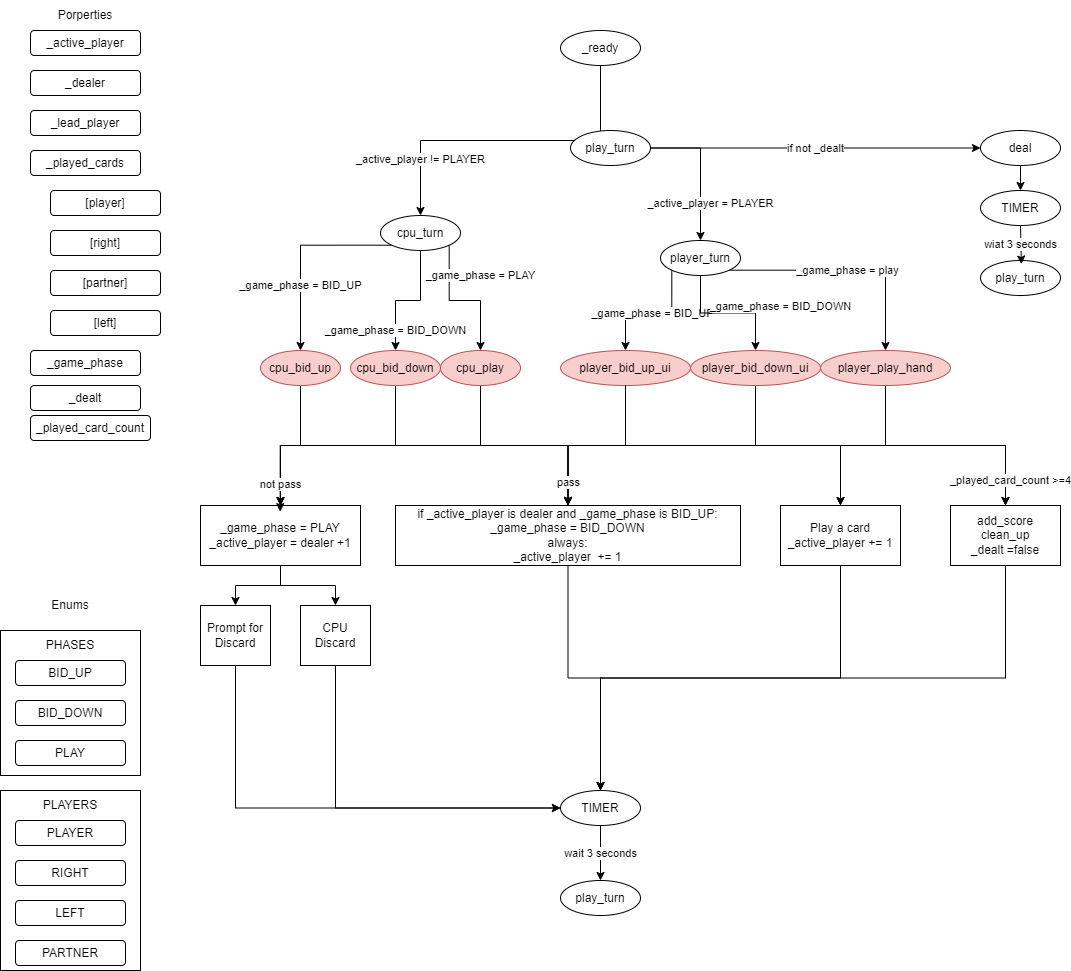

The diagram above was exported from draw.io. Its source (the exported page's mxGraphModel, read from the mxfile embedded in the PNG):
<mxGraphModel dx="2074" dy="1204" grid="1" gridSize="10" guides="1" tooltips="1" connect="1" arrows="1" fold="1" page="1" pageScale="1" pageWidth="1100" pageHeight="850" background="#ffffff" math="0" shadow="0">
  <root>
    <mxCell id="0" />
    <mxCell id="1" parent="0" />
    <mxCell id="0c-nq8vzKu5_ylB7YTAL-1" value="_active_player" style="rounded=1;whiteSpace=wrap;html=1;" parent="1" vertex="1">
      <mxGeometry x="40" y="40" width="110" height="25" as="geometry" />
    </mxCell>
    <mxCell id="0c-nq8vzKu5_ylB7YTAL-2" value="_dealer" style="rounded=1;whiteSpace=wrap;html=1;" parent="1" vertex="1">
      <mxGeometry x="40" y="80" width="110" height="25" as="geometry" />
    </mxCell>
    <mxCell id="0c-nq8vzKu5_ylB7YTAL-29" value="_active_player != PLAYER" style="edgeStyle=orthogonalEdgeStyle;rounded=0;orthogonalLoop=1;jettySize=auto;html=1;exitX=0.5;exitY=1;exitDx=0;exitDy=0;" parent="1" source="0c-nq8vzKu5_ylB7YTAL-4" target="0c-nq8vzKu5_ylB7YTAL-16" edge="1">
      <mxGeometry x="0.6596" relative="1" as="geometry">
        <mxPoint as="offset" />
      </mxGeometry>
    </mxCell>
    <mxCell id="0c-nq8vzKu5_ylB7YTAL-4" value="_ready" style="ellipse;whiteSpace=wrap;html=1;" parent="1" vertex="1">
      <mxGeometry x="570" y="40" width="80" height="35" as="geometry" />
    </mxCell>
    <mxCell id="0c-nq8vzKu5_ylB7YTAL-5" value="_lead_player" style="rounded=1;whiteSpace=wrap;html=1;" parent="1" vertex="1">
      <mxGeometry x="40" y="120" width="110" height="25" as="geometry" />
    </mxCell>
    <mxCell id="0c-nq8vzKu5_ylB7YTAL-46" value="_game_phase = BID_UP" style="edgeStyle=orthogonalEdgeStyle;rounded=0;orthogonalLoop=1;jettySize=auto;html=1;exitX=0;exitY=1;exitDx=0;exitDy=0;entryX=0.5;entryY=0;entryDx=0;entryDy=0;" parent="1" source="0c-nq8vzKu5_ylB7YTAL-16" target="0c-nq8vzKu5_ylB7YTAL-49" edge="1">
      <mxGeometry x="0.3405" relative="1" as="geometry">
        <mxPoint x="330" y="325" as="targetPoint" />
        <mxPoint as="offset" />
      </mxGeometry>
    </mxCell>
    <mxCell id="0c-nq8vzKu5_ylB7YTAL-47" value="_game_phase = PLAY" style="edgeStyle=orthogonalEdgeStyle;rounded=0;orthogonalLoop=1;jettySize=auto;html=1;exitX=1;exitY=1;exitDx=0;exitDy=0;entryX=0.5;entryY=0;entryDx=0;entryDy=0;" parent="1" source="0c-nq8vzKu5_ylB7YTAL-16" target="0c-nq8vzKu5_ylB7YTAL-43" edge="1">
      <mxGeometry x="0.3445" y="-30" relative="1" as="geometry">
        <mxPoint x="30" y="-30" as="offset" />
      </mxGeometry>
    </mxCell>
    <mxCell id="0c-nq8vzKu5_ylB7YTAL-61" value="_game_phase = BID_DOWN" style="edgeStyle=orthogonalEdgeStyle;rounded=0;orthogonalLoop=1;jettySize=auto;html=1;exitX=0.5;exitY=1;exitDx=0;exitDy=0;" parent="1" source="0c-nq8vzKu5_ylB7YTAL-16" target="0c-nq8vzKu5_ylB7YTAL-50" edge="1">
      <mxGeometry x="0.6842" relative="1" as="geometry">
        <mxPoint as="offset" />
      </mxGeometry>
    </mxCell>
    <mxCell id="0c-nq8vzKu5_ylB7YTAL-16" value="cpu_turn" style="ellipse;whiteSpace=wrap;html=1;" parent="1" vertex="1">
      <mxGeometry x="390" y="225" width="80" height="35" as="geometry" />
    </mxCell>
    <mxCell id="0c-nq8vzKu5_ylB7YTAL-25" value="Porperties" style="text;html=1;strokeColor=none;fillColor=none;align=center;verticalAlign=middle;whiteSpace=wrap;rounded=0;" parent="1" vertex="1">
      <mxGeometry x="65" y="10" width="60" height="30" as="geometry" />
    </mxCell>
    <mxCell id="0c-nq8vzKu5_ylB7YTAL-26" value="Enums" style="text;html=1;strokeColor=none;fillColor=none;align=center;verticalAlign=middle;whiteSpace=wrap;rounded=0;" parent="1" vertex="1">
      <mxGeometry x="50" y="600" width="60" height="30" as="geometry" />
    </mxCell>
    <mxCell id="0c-nq8vzKu5_ylB7YTAL-28" value="" style="group" parent="1" vertex="1" connectable="0">
      <mxGeometry x="40" y="160" width="130" height="185" as="geometry" />
    </mxCell>
    <mxCell id="0c-nq8vzKu5_ylB7YTAL-7" value="_played_cards" style="rounded=1;whiteSpace=wrap;html=1;" parent="0c-nq8vzKu5_ylB7YTAL-28" vertex="1">
      <mxGeometry width="110" height="25" as="geometry" />
    </mxCell>
    <mxCell id="0c-nq8vzKu5_ylB7YTAL-8" value="[player]" style="rounded=1;whiteSpace=wrap;html=1;" parent="0c-nq8vzKu5_ylB7YTAL-28" vertex="1">
      <mxGeometry x="20" y="40" width="110" height="25" as="geometry" />
    </mxCell>
    <mxCell id="0c-nq8vzKu5_ylB7YTAL-10" value="[right]" style="rounded=1;whiteSpace=wrap;html=1;" parent="0c-nq8vzKu5_ylB7YTAL-28" vertex="1">
      <mxGeometry x="20" y="80" width="110" height="25" as="geometry" />
    </mxCell>
    <mxCell id="0c-nq8vzKu5_ylB7YTAL-12" value="[partner]" style="rounded=1;whiteSpace=wrap;html=1;" parent="0c-nq8vzKu5_ylB7YTAL-28" vertex="1">
      <mxGeometry x="20" y="120" width="110" height="25" as="geometry" />
    </mxCell>
    <mxCell id="0c-nq8vzKu5_ylB7YTAL-14" value="[left]" style="rounded=1;whiteSpace=wrap;html=1;" parent="0c-nq8vzKu5_ylB7YTAL-28" vertex="1">
      <mxGeometry x="20" y="160" width="110" height="25" as="geometry" />
    </mxCell>
    <mxCell id="0c-nq8vzKu5_ylB7YTAL-32" value="_active_player = PLAYER" style="edgeStyle=orthogonalEdgeStyle;rounded=0;orthogonalLoop=1;jettySize=auto;html=1;exitX=1;exitY=0.5;exitDx=0;exitDy=0;entryX=0.5;entryY=0;entryDx=0;entryDy=0;" parent="1" source="0c-nq8vzKu5_ylB7YTAL-30" target="0c-nq8vzKu5_ylB7YTAL-31" edge="1">
      <mxGeometry x="0.4667" y="10" relative="1" as="geometry">
        <mxPoint as="offset" />
      </mxGeometry>
    </mxCell>
    <mxCell id="0c-nq8vzKu5_ylB7YTAL-102" value="if not _dealt" style="edgeStyle=orthogonalEdgeStyle;rounded=0;orthogonalLoop=1;jettySize=auto;html=1;exitX=1;exitY=0.5;exitDx=0;exitDy=0;entryX=0;entryY=0.5;entryDx=0;entryDy=0;" parent="1" source="0c-nq8vzKu5_ylB7YTAL-30" target="0c-nq8vzKu5_ylB7YTAL-98" edge="1">
      <mxGeometry relative="1" as="geometry" />
    </mxCell>
    <mxCell id="0c-nq8vzKu5_ylB7YTAL-30" value="play_turn" style="ellipse;whiteSpace=wrap;html=1;" parent="1" vertex="1">
      <mxGeometry x="580" y="140" width="80" height="35" as="geometry" />
    </mxCell>
    <mxCell id="0c-nq8vzKu5_ylB7YTAL-57" value="_game_phase = BID_UP" style="edgeStyle=orthogonalEdgeStyle;rounded=0;orthogonalLoop=1;jettySize=auto;html=1;exitX=0;exitY=1;exitDx=0;exitDy=0;" parent="1" source="0c-nq8vzKu5_ylB7YTAL-31" target="0c-nq8vzKu5_ylB7YTAL-54" edge="1">
      <mxGeometry relative="1" as="geometry">
        <Array as="points">
          <mxPoint x="682" y="323" />
          <mxPoint x="635" y="323" />
        </Array>
      </mxGeometry>
    </mxCell>
    <mxCell id="0c-nq8vzKu5_ylB7YTAL-60" value="_game_phase = play" style="edgeStyle=orthogonalEdgeStyle;rounded=0;orthogonalLoop=1;jettySize=auto;html=1;exitX=1;exitY=1;exitDx=0;exitDy=0;" parent="1" source="0c-nq8vzKu5_ylB7YTAL-31" target="0c-nq8vzKu5_ylB7YTAL-59" edge="1">
      <mxGeometry relative="1" as="geometry" />
    </mxCell>
    <mxCell id="0c-nq8vzKu5_ylB7YTAL-62" value="_game_phase = BID_DOWN" style="edgeStyle=orthogonalEdgeStyle;rounded=0;orthogonalLoop=1;jettySize=auto;html=1;exitX=0.5;exitY=1;exitDx=0;exitDy=0;" parent="1" source="0c-nq8vzKu5_ylB7YTAL-31" target="0c-nq8vzKu5_ylB7YTAL-55" edge="1">
      <mxGeometry x="0.4231" y="26" relative="1" as="geometry">
        <mxPoint x="-1" y="-7" as="offset" />
      </mxGeometry>
    </mxCell>
    <mxCell id="0c-nq8vzKu5_ylB7YTAL-31" value="player_turn" style="ellipse;whiteSpace=wrap;html=1;" parent="1" vertex="1">
      <mxGeometry x="670" y="250" width="80" height="35" as="geometry" />
    </mxCell>
    <mxCell id="0c-nq8vzKu5_ylB7YTAL-34" value="_game_phase" style="rounded=1;whiteSpace=wrap;html=1;" parent="1" vertex="1">
      <mxGeometry x="40" y="360" width="110" height="25" as="geometry" />
    </mxCell>
    <mxCell id="0c-nq8vzKu5_ylB7YTAL-35" value="" style="group" parent="1" vertex="1" connectable="0">
      <mxGeometry x="10" y="800" width="140" height="180" as="geometry" />
    </mxCell>
    <mxCell id="0c-nq8vzKu5_ylB7YTAL-36" value="" style="rounded=0;whiteSpace=wrap;html=1;" parent="0c-nq8vzKu5_ylB7YTAL-35" vertex="1">
      <mxGeometry width="140" height="180" as="geometry" />
    </mxCell>
    <mxCell id="0c-nq8vzKu5_ylB7YTAL-37" value="PLAYERS" style="text;html=1;strokeColor=none;fillColor=none;align=center;verticalAlign=middle;whiteSpace=wrap;rounded=0;" parent="0c-nq8vzKu5_ylB7YTAL-35" vertex="1">
      <mxGeometry x="40" width="60" height="30" as="geometry" />
    </mxCell>
    <mxCell id="0c-nq8vzKu5_ylB7YTAL-38" value="PLAYER" style="rounded=1;whiteSpace=wrap;html=1;" parent="0c-nq8vzKu5_ylB7YTAL-35" vertex="1">
      <mxGeometry x="15" y="30" width="110" height="25" as="geometry" />
    </mxCell>
    <mxCell id="0c-nq8vzKu5_ylB7YTAL-39" value="RIGHT" style="rounded=1;whiteSpace=wrap;html=1;" parent="0c-nq8vzKu5_ylB7YTAL-35" vertex="1">
      <mxGeometry x="15" y="70" width="110" height="25" as="geometry" />
    </mxCell>
    <mxCell id="0c-nq8vzKu5_ylB7YTAL-40" value="LEFT" style="rounded=1;whiteSpace=wrap;html=1;" parent="0c-nq8vzKu5_ylB7YTAL-35" vertex="1">
      <mxGeometry x="15" y="110" width="110" height="25" as="geometry" />
    </mxCell>
    <mxCell id="0c-nq8vzKu5_ylB7YTAL-41" value="PARTNER" style="rounded=1;whiteSpace=wrap;html=1;" parent="0c-nq8vzKu5_ylB7YTAL-35" vertex="1">
      <mxGeometry x="15" y="150" width="110" height="25" as="geometry" />
    </mxCell>
    <mxCell id="0c-nq8vzKu5_ylB7YTAL-42" value="" style="group" parent="1" vertex="1" connectable="0">
      <mxGeometry x="10" y="640" width="140" height="145" as="geometry" />
    </mxCell>
    <mxCell id="0c-nq8vzKu5_ylB7YTAL-18" value="" style="rounded=0;whiteSpace=wrap;html=1;" parent="0c-nq8vzKu5_ylB7YTAL-42" vertex="1">
      <mxGeometry width="140" height="145" as="geometry" />
    </mxCell>
    <mxCell id="0c-nq8vzKu5_ylB7YTAL-19" value="PHASES" style="text;html=1;strokeColor=none;fillColor=none;align=center;verticalAlign=middle;whiteSpace=wrap;rounded=0;" parent="0c-nq8vzKu5_ylB7YTAL-42" vertex="1">
      <mxGeometry x="40" width="60" height="30" as="geometry" />
    </mxCell>
    <mxCell id="0c-nq8vzKu5_ylB7YTAL-20" value="BID_UP" style="rounded=1;whiteSpace=wrap;html=1;" parent="0c-nq8vzKu5_ylB7YTAL-42" vertex="1">
      <mxGeometry x="15" y="30" width="110" height="25" as="geometry" />
    </mxCell>
    <mxCell id="0c-nq8vzKu5_ylB7YTAL-21" value="BID_DOWN" style="rounded=1;whiteSpace=wrap;html=1;" parent="0c-nq8vzKu5_ylB7YTAL-42" vertex="1">
      <mxGeometry x="15" y="70" width="110" height="25" as="geometry" />
    </mxCell>
    <mxCell id="0c-nq8vzKu5_ylB7YTAL-22" value="PLAY" style="rounded=1;whiteSpace=wrap;html=1;" parent="0c-nq8vzKu5_ylB7YTAL-42" vertex="1">
      <mxGeometry x="15" y="110" width="110" height="25" as="geometry" />
    </mxCell>
    <mxCell id="0c-nq8vzKu5_ylB7YTAL-84" style="edgeStyle=orthogonalEdgeStyle;rounded=0;orthogonalLoop=1;jettySize=auto;html=1;exitX=0.5;exitY=1;exitDx=0;exitDy=0;entryX=0.5;entryY=0;entryDx=0;entryDy=0;" parent="1" source="0c-nq8vzKu5_ylB7YTAL-43" target="0c-nq8vzKu5_ylB7YTAL-80" edge="1">
      <mxGeometry relative="1" as="geometry" />
    </mxCell>
    <mxCell id="0c-nq8vzKu5_ylB7YTAL-86" style="edgeStyle=orthogonalEdgeStyle;rounded=0;orthogonalLoop=1;jettySize=auto;html=1;exitX=0.5;exitY=1;exitDx=0;exitDy=0;" parent="1" source="0c-nq8vzKu5_ylB7YTAL-43" target="0c-nq8vzKu5_ylB7YTAL-85" edge="1">
      <mxGeometry relative="1" as="geometry" />
    </mxCell>
    <mxCell id="0c-nq8vzKu5_ylB7YTAL-43" value="cpu_play" style="ellipse;whiteSpace=wrap;html=1;fillColor=#f8cecc;strokeColor=#b85450;" parent="1" vertex="1">
      <mxGeometry x="450" y="360" width="80" height="35" as="geometry" />
    </mxCell>
    <mxCell id="0c-nq8vzKu5_ylB7YTAL-64" style="edgeStyle=orthogonalEdgeStyle;rounded=0;orthogonalLoop=1;jettySize=auto;html=1;exitX=0.5;exitY=1;exitDx=0;exitDy=0;" parent="1" source="0c-nq8vzKu5_ylB7YTAL-49" target="0c-nq8vzKu5_ylB7YTAL-63" edge="1">
      <mxGeometry relative="1" as="geometry" />
    </mxCell>
    <mxCell id="0c-nq8vzKu5_ylB7YTAL-76" style="edgeStyle=orthogonalEdgeStyle;rounded=0;orthogonalLoop=1;jettySize=auto;html=1;exitX=0.5;exitY=1;exitDx=0;exitDy=0;" parent="1" source="0c-nq8vzKu5_ylB7YTAL-49" target="0c-nq8vzKu5_ylB7YTAL-75" edge="1">
      <mxGeometry relative="1" as="geometry" />
    </mxCell>
    <mxCell id="0c-nq8vzKu5_ylB7YTAL-49" value="cpu_bid_up" style="ellipse;whiteSpace=wrap;html=1;fillColor=#f8cecc;strokeColor=#b85450;" parent="1" vertex="1">
      <mxGeometry x="270" y="360" width="80" height="35" as="geometry" />
    </mxCell>
    <mxCell id="0c-nq8vzKu5_ylB7YTAL-65" style="edgeStyle=orthogonalEdgeStyle;rounded=0;orthogonalLoop=1;jettySize=auto;html=1;exitX=0.5;exitY=1;exitDx=0;exitDy=0;entryX=0.5;entryY=0;entryDx=0;entryDy=0;" parent="1" source="0c-nq8vzKu5_ylB7YTAL-50" target="0c-nq8vzKu5_ylB7YTAL-63" edge="1">
      <mxGeometry relative="1" as="geometry" />
    </mxCell>
    <mxCell id="0c-nq8vzKu5_ylB7YTAL-77" style="edgeStyle=orthogonalEdgeStyle;rounded=0;orthogonalLoop=1;jettySize=auto;html=1;exitX=0.5;exitY=1;exitDx=0;exitDy=0;entryX=0.5;entryY=0;entryDx=0;entryDy=0;" parent="1" source="0c-nq8vzKu5_ylB7YTAL-50" target="0c-nq8vzKu5_ylB7YTAL-75" edge="1">
      <mxGeometry relative="1" as="geometry">
        <mxPoint x="650" y="445" as="targetPoint" />
      </mxGeometry>
    </mxCell>
    <mxCell id="0c-nq8vzKu5_ylB7YTAL-50" value="cpu_bid_down" style="ellipse;whiteSpace=wrap;html=1;fillColor=#f8cecc;strokeColor=#b85450;" parent="1" vertex="1">
      <mxGeometry x="360" y="360" width="90" height="35" as="geometry" />
    </mxCell>
    <mxCell id="0c-nq8vzKu5_ylB7YTAL-78" style="edgeStyle=orthogonalEdgeStyle;rounded=0;orthogonalLoop=1;jettySize=auto;html=1;exitX=0.5;exitY=1;exitDx=0;exitDy=0;entryX=0.5;entryY=0;entryDx=0;entryDy=0;" parent="1" source="0c-nq8vzKu5_ylB7YTAL-54" target="0c-nq8vzKu5_ylB7YTAL-75" edge="1">
      <mxGeometry relative="1" as="geometry" />
    </mxCell>
    <mxCell id="0c-nq8vzKu5_ylB7YTAL-54" value="player_bid_up_ui" style="ellipse;whiteSpace=wrap;html=1;fillColor=#f8cecc;strokeColor=#b85450;" parent="1" vertex="1">
      <mxGeometry x="570" y="360" width="130" height="35" as="geometry" />
    </mxCell>
    <mxCell id="0c-nq8vzKu5_ylB7YTAL-67" style="edgeStyle=orthogonalEdgeStyle;rounded=0;orthogonalLoop=1;jettySize=auto;html=1;exitX=0.5;exitY=1;exitDx=0;exitDy=0;entryX=0.5;entryY=0;entryDx=0;entryDy=0;" parent="1" source="0c-nq8vzKu5_ylB7YTAL-55" target="0c-nq8vzKu5_ylB7YTAL-63" edge="1">
      <mxGeometry relative="1" as="geometry" />
    </mxCell>
    <mxCell id="0c-nq8vzKu5_ylB7YTAL-79" value="pass" style="edgeStyle=orthogonalEdgeStyle;rounded=0;orthogonalLoop=1;jettySize=auto;html=1;exitX=0.5;exitY=1;exitDx=0;exitDy=0;entryX=0.5;entryY=0;entryDx=0;entryDy=0;" parent="1" source="0c-nq8vzKu5_ylB7YTAL-55" target="0c-nq8vzKu5_ylB7YTAL-75" edge="1">
      <mxGeometry x="0.8442" relative="1" as="geometry">
        <mxPoint as="offset" />
      </mxGeometry>
    </mxCell>
    <mxCell id="0c-nq8vzKu5_ylB7YTAL-55" value="player_bid_down_ui" style="ellipse;whiteSpace=wrap;html=1;fillColor=#f8cecc;strokeColor=#b85450;" parent="1" vertex="1">
      <mxGeometry x="700" y="360" width="130" height="35" as="geometry" />
    </mxCell>
    <mxCell id="0c-nq8vzKu5_ylB7YTAL-83" style="edgeStyle=orthogonalEdgeStyle;rounded=0;orthogonalLoop=1;jettySize=auto;html=1;exitX=0.5;exitY=1;exitDx=0;exitDy=0;" parent="1" source="0c-nq8vzKu5_ylB7YTAL-59" target="0c-nq8vzKu5_ylB7YTAL-80" edge="1">
      <mxGeometry relative="1" as="geometry" />
    </mxCell>
    <mxCell id="0c-nq8vzKu5_ylB7YTAL-87" value="_played_card_count &amp;gt;=4" style="edgeStyle=orthogonalEdgeStyle;rounded=0;orthogonalLoop=1;jettySize=auto;html=1;exitX=0.5;exitY=1;exitDx=0;exitDy=0;entryX=0.5;entryY=0;entryDx=0;entryDy=0;" parent="1" source="0c-nq8vzKu5_ylB7YTAL-59" target="0c-nq8vzKu5_ylB7YTAL-85" edge="1">
      <mxGeometry x="0.7917" y="5" relative="1" as="geometry">
        <mxPoint as="offset" />
      </mxGeometry>
    </mxCell>
    <mxCell id="0c-nq8vzKu5_ylB7YTAL-59" value="player_play_hand" style="ellipse;whiteSpace=wrap;html=1;fillColor=#f8cecc;strokeColor=#b85450;" parent="1" vertex="1">
      <mxGeometry x="830" y="360" width="130" height="35" as="geometry" />
    </mxCell>
    <mxCell id="YsR9fvV18_NSrYmb-PcF-2" style="edgeStyle=orthogonalEdgeStyle;rounded=0;orthogonalLoop=1;jettySize=auto;html=1;exitX=0.5;exitY=1;exitDx=0;exitDy=0;" parent="1" source="0c-nq8vzKu5_ylB7YTAL-63" target="YsR9fvV18_NSrYmb-PcF-1" edge="1">
      <mxGeometry relative="1" as="geometry" />
    </mxCell>
    <mxCell id="YsR9fvV18_NSrYmb-PcF-4" style="edgeStyle=orthogonalEdgeStyle;rounded=0;orthogonalLoop=1;jettySize=auto;html=1;exitX=0.5;exitY=1;exitDx=0;exitDy=0;" parent="1" source="0c-nq8vzKu5_ylB7YTAL-63" target="YsR9fvV18_NSrYmb-PcF-3" edge="1">
      <mxGeometry relative="1" as="geometry" />
    </mxCell>
    <mxCell id="0c-nq8vzKu5_ylB7YTAL-63" value="_game_phase = PLAY&lt;br&gt;_active_player = dealer +1" style="rounded=0;whiteSpace=wrap;html=1;" parent="1" vertex="1">
      <mxGeometry x="210" y="515" width="160" height="60" as="geometry" />
    </mxCell>
    <mxCell id="0c-nq8vzKu5_ylB7YTAL-66" value="not pass" style="edgeStyle=orthogonalEdgeStyle;rounded=0;orthogonalLoop=1;jettySize=auto;html=1;exitX=0.5;exitY=1;exitDx=0;exitDy=0;entryX=0.498;entryY=0.102;entryDx=0;entryDy=0;entryPerimeter=0;" parent="1" source="0c-nq8vzKu5_ylB7YTAL-54" target="0c-nq8vzKu5_ylB7YTAL-63" edge="1">
      <mxGeometry x="0.8838" relative="1" as="geometry">
        <mxPoint as="offset" />
      </mxGeometry>
    </mxCell>
    <mxCell id="0c-nq8vzKu5_ylB7YTAL-90" style="edgeStyle=orthogonalEdgeStyle;rounded=0;orthogonalLoop=1;jettySize=auto;html=1;exitX=0.5;exitY=1;exitDx=0;exitDy=0;" parent="1" source="0c-nq8vzKu5_ylB7YTAL-75" target="0c-nq8vzKu5_ylB7YTAL-88" edge="1">
      <mxGeometry relative="1" as="geometry" />
    </mxCell>
    <mxCell id="0c-nq8vzKu5_ylB7YTAL-75" value="if _active_player is dealer and _game_phase is BID_UP:&lt;br&gt;_game_phase = BID_DOWN&lt;br&gt;always:&lt;br&gt;_active_player&amp;nbsp; += 1" style="rounded=0;whiteSpace=wrap;html=1;" parent="1" vertex="1">
      <mxGeometry x="405" y="515" width="345" height="60" as="geometry" />
    </mxCell>
    <mxCell id="0c-nq8vzKu5_ylB7YTAL-93" style="edgeStyle=orthogonalEdgeStyle;rounded=0;orthogonalLoop=1;jettySize=auto;html=1;exitX=0.5;exitY=1;exitDx=0;exitDy=0;entryX=0.5;entryY=0;entryDx=0;entryDy=0;" parent="1" source="0c-nq8vzKu5_ylB7YTAL-80" target="0c-nq8vzKu5_ylB7YTAL-88" edge="1">
      <mxGeometry relative="1" as="geometry" />
    </mxCell>
    <mxCell id="0c-nq8vzKu5_ylB7YTAL-80" value="Play a card&lt;br&gt;_active_player += 1" style="rounded=0;whiteSpace=wrap;html=1;" parent="1" vertex="1">
      <mxGeometry x="790" y="515" width="120" height="60" as="geometry" />
    </mxCell>
    <mxCell id="0c-nq8vzKu5_ylB7YTAL-92" style="edgeStyle=orthogonalEdgeStyle;rounded=0;orthogonalLoop=1;jettySize=auto;html=1;exitX=0.5;exitY=1;exitDx=0;exitDy=0;entryX=0.5;entryY=0;entryDx=0;entryDy=0;" parent="1" source="0c-nq8vzKu5_ylB7YTAL-85" target="0c-nq8vzKu5_ylB7YTAL-88" edge="1">
      <mxGeometry relative="1" as="geometry" />
    </mxCell>
    <mxCell id="0c-nq8vzKu5_ylB7YTAL-85" value="add_score&lt;br&gt;clean_up&lt;br&gt;_dealt =false" style="rounded=0;whiteSpace=wrap;html=1;" parent="1" vertex="1">
      <mxGeometry x="960" y="515" width="110" height="60" as="geometry" />
    </mxCell>
    <mxCell id="0c-nq8vzKu5_ylB7YTAL-96" value="wait 3 seconds" style="edgeStyle=orthogonalEdgeStyle;rounded=0;orthogonalLoop=1;jettySize=auto;html=1;exitX=0.5;exitY=1;exitDx=0;exitDy=0;" parent="1" source="0c-nq8vzKu5_ylB7YTAL-88" target="0c-nq8vzKu5_ylB7YTAL-94" edge="1">
      <mxGeometry relative="1" as="geometry" />
    </mxCell>
    <mxCell id="0c-nq8vzKu5_ylB7YTAL-88" value="TIMER" style="ellipse;whiteSpace=wrap;html=1;" parent="1" vertex="1">
      <mxGeometry x="570" y="800" width="80" height="35" as="geometry" />
    </mxCell>
    <mxCell id="0c-nq8vzKu5_ylB7YTAL-94" value="play_turn" style="ellipse;whiteSpace=wrap;html=1;" parent="1" vertex="1">
      <mxGeometry x="570" y="890" width="80" height="35" as="geometry" />
    </mxCell>
    <mxCell id="0c-nq8vzKu5_ylB7YTAL-106" style="edgeStyle=orthogonalEdgeStyle;rounded=0;orthogonalLoop=1;jettySize=auto;html=1;exitX=0.5;exitY=1;exitDx=0;exitDy=0;" parent="1" source="0c-nq8vzKu5_ylB7YTAL-98" target="0c-nq8vzKu5_ylB7YTAL-105" edge="1">
      <mxGeometry relative="1" as="geometry" />
    </mxCell>
    <mxCell id="0c-nq8vzKu5_ylB7YTAL-98" value="deal" style="ellipse;whiteSpace=wrap;html=1;" parent="1" vertex="1">
      <mxGeometry x="990" y="140" width="80" height="35" as="geometry" />
    </mxCell>
    <mxCell id="0c-nq8vzKu5_ylB7YTAL-101" value="_dealt" style="rounded=1;whiteSpace=wrap;html=1;" parent="1" vertex="1">
      <mxGeometry x="40" y="395" width="110" height="25" as="geometry" />
    </mxCell>
    <mxCell id="0c-nq8vzKu5_ylB7YTAL-105" value="TIMER" style="ellipse;whiteSpace=wrap;html=1;" parent="1" vertex="1">
      <mxGeometry x="990" y="200" width="80" height="35" as="geometry" />
    </mxCell>
    <mxCell id="0c-nq8vzKu5_ylB7YTAL-108" value="play_turn" style="ellipse;whiteSpace=wrap;html=1;" parent="1" vertex="1">
      <mxGeometry x="990" y="270" width="80" height="35" as="geometry" />
    </mxCell>
    <mxCell id="0c-nq8vzKu5_ylB7YTAL-109" value="wiat 3 seconds" style="edgeStyle=orthogonalEdgeStyle;rounded=0;orthogonalLoop=1;jettySize=auto;html=1;exitX=0.5;exitY=1;exitDx=0;exitDy=0;entryX=0.511;entryY=0.102;entryDx=0;entryDy=0;entryPerimeter=0;" parent="1" source="0c-nq8vzKu5_ylB7YTAL-105" target="0c-nq8vzKu5_ylB7YTAL-108" edge="1">
      <mxGeometry relative="1" as="geometry" />
    </mxCell>
    <mxCell id="YsR9fvV18_NSrYmb-PcF-5" style="edgeStyle=orthogonalEdgeStyle;rounded=0;orthogonalLoop=1;jettySize=auto;html=1;exitX=0.5;exitY=1;exitDx=0;exitDy=0;entryX=0;entryY=0.5;entryDx=0;entryDy=0;" parent="1" source="YsR9fvV18_NSrYmb-PcF-1" target="0c-nq8vzKu5_ylB7YTAL-88" edge="1">
      <mxGeometry relative="1" as="geometry" />
    </mxCell>
    <mxCell id="YsR9fvV18_NSrYmb-PcF-1" value="Prompt for Discard" style="rounded=0;whiteSpace=wrap;html=1;" parent="1" vertex="1">
      <mxGeometry x="210" y="615" width="70" height="60" as="geometry" />
    </mxCell>
    <mxCell id="YsR9fvV18_NSrYmb-PcF-6" style="edgeStyle=orthogonalEdgeStyle;rounded=0;orthogonalLoop=1;jettySize=auto;html=1;exitX=0.5;exitY=1;exitDx=0;exitDy=0;entryX=0;entryY=0.5;entryDx=0;entryDy=0;" parent="1" source="YsR9fvV18_NSrYmb-PcF-3" target="0c-nq8vzKu5_ylB7YTAL-88" edge="1">
      <mxGeometry relative="1" as="geometry">
        <mxPoint x="550" y="670" as="targetPoint" />
      </mxGeometry>
    </mxCell>
    <mxCell id="YsR9fvV18_NSrYmb-PcF-3" value="CPU Discard" style="rounded=0;whiteSpace=wrap;html=1;" parent="1" vertex="1">
      <mxGeometry x="310" y="615" width="70" height="60" as="geometry" />
    </mxCell>
    <mxCell id="y-OxgbfCEm0aTbhN3Lje-1" value="_played_card_count" style="rounded=1;whiteSpace=wrap;html=1;" parent="1" vertex="1">
      <mxGeometry x="40" y="425" width="120" height="25" as="geometry" />
    </mxCell>
  </root>
</mxGraphModel>